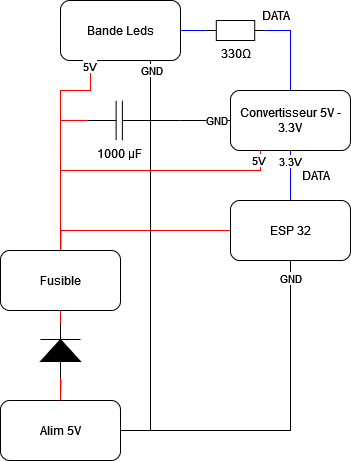

The diagram above was exported from draw.io. Its source (the exported page's mxGraphModel, read from the mxfile embedded in the PNG):
<mxGraphModel dx="1434" dy="774" grid="1" gridSize="10" guides="1" tooltips="1" connect="1" arrows="1" fold="1" page="1" pageScale="1" pageWidth="850" pageHeight="1100" math="0" shadow="0">
  <root>
    <mxCell id="0" />
    <mxCell id="1" parent="0" />
    <mxCell id="cLQg84P4sTWoSokD5Jjn-2" value="" style="edgeStyle=orthogonalEdgeStyle;rounded=0;orthogonalLoop=1;jettySize=auto;html=1;entryX=0;entryY=0.5;entryDx=0;entryDy=0;entryPerimeter=0;endArrow=none;endFill=0;strokeColor=#ff0000;" edge="1" parent="1" source="kayT3NxLfHpZnEm_Bbdw-2" target="cLQg84P4sTWoSokD5Jjn-7">
      <mxGeometry relative="1" as="geometry">
        <mxPoint x="250" y="730" as="targetPoint" />
      </mxGeometry>
    </mxCell>
    <mxCell id="cLQg84P4sTWoSokD5Jjn-24" style="edgeStyle=orthogonalEdgeStyle;rounded=0;orthogonalLoop=1;jettySize=auto;html=1;exitX=1;exitY=0.5;exitDx=0;exitDy=0;endArrow=none;endFill=0;entryX=0.75;entryY=1;entryDx=0;entryDy=0;" edge="1" parent="1" source="kayT3NxLfHpZnEm_Bbdw-2" target="kayT3NxLfHpZnEm_Bbdw-3">
      <mxGeometry relative="1" as="geometry">
        <mxPoint x="370" y="330" as="targetPoint" />
        <Array as="points">
          <mxPoint x="340" y="700" />
        </Array>
      </mxGeometry>
    </mxCell>
    <mxCell id="cLQg84P4sTWoSokD5Jjn-31" value="GND" style="edgeLabel;html=1;align=center;verticalAlign=middle;resizable=0;points=[];" vertex="1" connectable="0" parent="cLQg84P4sTWoSokD5Jjn-24">
      <mxGeometry x="0.9769" relative="1" as="geometry">
        <mxPoint y="4" as="offset" />
      </mxGeometry>
    </mxCell>
    <mxCell id="cLQg84P4sTWoSokD5Jjn-25" style="edgeStyle=orthogonalEdgeStyle;rounded=0;orthogonalLoop=1;jettySize=auto;html=1;exitX=1;exitY=0.5;exitDx=0;exitDy=0;entryX=0.5;entryY=1;entryDx=0;entryDy=0;endArrow=none;endFill=0;" edge="1" parent="1" source="kayT3NxLfHpZnEm_Bbdw-2" target="kayT3NxLfHpZnEm_Bbdw-15">
      <mxGeometry relative="1" as="geometry" />
    </mxCell>
    <mxCell id="cLQg84P4sTWoSokD5Jjn-28" value="GND" style="edgeLabel;html=1;align=center;verticalAlign=middle;resizable=0;points=[];" vertex="1" connectable="0" parent="cLQg84P4sTWoSokD5Jjn-25">
      <mxGeometry x="0.8971" y="1" relative="1" as="geometry">
        <mxPoint as="offset" />
      </mxGeometry>
    </mxCell>
    <mxCell id="kayT3NxLfHpZnEm_Bbdw-2" value="Alim 5V" style="rounded=1;whiteSpace=wrap;html=1;" parent="1" vertex="1">
      <mxGeometry x="190" y="670" width="120" height="60" as="geometry" />
    </mxCell>
    <mxCell id="kayT3NxLfHpZnEm_Bbdw-3" value="Bande Leds" style="rounded=1;whiteSpace=wrap;html=1;" parent="1" vertex="1">
      <mxGeometry x="250" y="270" width="120" height="60" as="geometry" />
    </mxCell>
    <mxCell id="kayT3NxLfHpZnEm_Bbdw-21" value="" style="edgeStyle=orthogonalEdgeStyle;rounded=0;orthogonalLoop=1;jettySize=auto;html=1;endArrow=none;endFill=0;strokeColor=#0000FF;" parent="1" source="kayT3NxLfHpZnEm_Bbdw-15" target="kayT3NxLfHpZnEm_Bbdw-20" edge="1">
      <mxGeometry relative="1" as="geometry" />
    </mxCell>
    <mxCell id="kayT3NxLfHpZnEm_Bbdw-22" value="3.3V" style="edgeLabel;html=1;align=center;verticalAlign=middle;resizable=0;points=[];" parent="kayT3NxLfHpZnEm_Bbdw-21" vertex="1" connectable="0">
      <mxGeometry x="-0.025" y="2" relative="1" as="geometry">
        <mxPoint x="2" y="-67" as="offset" />
      </mxGeometry>
    </mxCell>
    <mxCell id="cLQg84P4sTWoSokD5Jjn-39" value="3.3V" style="edgeLabel;html=1;align=center;verticalAlign=middle;resizable=0;points=[];" vertex="1" connectable="0" parent="kayT3NxLfHpZnEm_Bbdw-21">
      <mxGeometry x="0.4318" y="1" relative="1" as="geometry">
        <mxPoint y="-4" as="offset" />
      </mxGeometry>
    </mxCell>
    <mxCell id="cLQg84P4sTWoSokD5Jjn-42" style="edgeStyle=orthogonalEdgeStyle;rounded=0;orthogonalLoop=1;jettySize=auto;html=1;exitX=0;exitY=0.5;exitDx=0;exitDy=0;strokeColor=#FF0000;endArrow=none;endFill=0;" edge="1" parent="1" source="kayT3NxLfHpZnEm_Bbdw-15">
      <mxGeometry relative="1" as="geometry">
        <mxPoint x="250" y="540" as="targetPoint" />
      </mxGeometry>
    </mxCell>
    <mxCell id="kayT3NxLfHpZnEm_Bbdw-15" value="ESP 32" style="rounded=1;whiteSpace=wrap;html=1;" parent="1" vertex="1">
      <mxGeometry x="420" y="470" width="120" height="60" as="geometry" />
    </mxCell>
    <mxCell id="cLQg84P4sTWoSokD5Jjn-30" value="GND" style="edgeStyle=orthogonalEdgeStyle;rounded=0;orthogonalLoop=1;jettySize=auto;html=1;exitX=0;exitY=0.5;exitDx=0;exitDy=0;endArrow=none;endFill=0;" edge="1" parent="1" source="kayT3NxLfHpZnEm_Bbdw-20">
      <mxGeometry x="-0.4327" relative="1" as="geometry">
        <mxPoint x="370" y="390" as="targetPoint" />
        <mxPoint as="offset" />
      </mxGeometry>
    </mxCell>
    <mxCell id="cLQg84P4sTWoSokD5Jjn-43" style="edgeStyle=orthogonalEdgeStyle;rounded=0;orthogonalLoop=1;jettySize=auto;html=1;exitX=0.25;exitY=1;exitDx=0;exitDy=0;strokeColor=#FF0000;endArrow=none;endFill=0;" edge="1" parent="1" source="kayT3NxLfHpZnEm_Bbdw-20">
      <mxGeometry relative="1" as="geometry">
        <mxPoint x="250" y="440" as="targetPoint" />
        <Array as="points">
          <mxPoint x="450" y="440" />
        </Array>
      </mxGeometry>
    </mxCell>
    <mxCell id="cLQg84P4sTWoSokD5Jjn-44" value="5V" style="edgeLabel;html=1;align=center;verticalAlign=middle;resizable=0;points=[];" vertex="1" connectable="0" parent="cLQg84P4sTWoSokD5Jjn-43">
      <mxGeometry x="-0.9182" y="-3" relative="1" as="geometry">
        <mxPoint as="offset" />
      </mxGeometry>
    </mxCell>
    <mxCell id="kayT3NxLfHpZnEm_Bbdw-20" value="Convertisseur 5V - 3.3V" style="rounded=1;whiteSpace=wrap;html=1;" parent="1" vertex="1">
      <mxGeometry x="420" y="360" width="120" height="60" as="geometry" />
    </mxCell>
    <mxCell id="cLQg84P4sTWoSokD5Jjn-5" value="" style="edgeStyle=orthogonalEdgeStyle;rounded=0;orthogonalLoop=1;jettySize=auto;html=1;endArrow=none;endFill=0;strokeColor=#FF0000;" edge="1" parent="1" source="cLQg84P4sTWoSokD5Jjn-7" target="cLQg84P4sTWoSokD5Jjn-4">
      <mxGeometry relative="1" as="geometry">
        <mxPoint x="250" y="670" as="sourcePoint" />
      </mxGeometry>
    </mxCell>
    <mxCell id="cLQg84P4sTWoSokD5Jjn-15" style="edgeStyle=orthogonalEdgeStyle;rounded=0;orthogonalLoop=1;jettySize=auto;html=1;exitX=0.5;exitY=0;exitDx=0;exitDy=0;entryX=0.25;entryY=1;entryDx=0;entryDy=0;endArrow=none;endFill=0;strokeColor=#ff0000;" edge="1" parent="1" source="cLQg84P4sTWoSokD5Jjn-4" target="kayT3NxLfHpZnEm_Bbdw-3">
      <mxGeometry relative="1" as="geometry">
        <Array as="points">
          <mxPoint x="250" y="360" />
          <mxPoint x="280" y="360" />
        </Array>
      </mxGeometry>
    </mxCell>
    <mxCell id="cLQg84P4sTWoSokD5Jjn-22" value="5V" style="edgeLabel;html=1;align=center;verticalAlign=middle;resizable=0;points=[];" vertex="1" connectable="0" parent="cLQg84P4sTWoSokD5Jjn-15">
      <mxGeometry x="0.8333" relative="1" as="geometry">
        <mxPoint x="-2" y="-13" as="offset" />
      </mxGeometry>
    </mxCell>
    <mxCell id="cLQg84P4sTWoSokD5Jjn-4" value="Fusible" style="rounded=1;whiteSpace=wrap;html=1;" vertex="1" parent="1">
      <mxGeometry x="190" y="520" width="120" height="60" as="geometry" />
    </mxCell>
    <mxCell id="cLQg84P4sTWoSokD5Jjn-29" style="edgeStyle=orthogonalEdgeStyle;rounded=0;orthogonalLoop=1;jettySize=auto;html=1;exitX=1;exitY=0.5;exitDx=0;exitDy=0;exitPerimeter=0;endArrow=none;endFill=0;" edge="1" parent="1" source="cLQg84P4sTWoSokD5Jjn-14">
      <mxGeometry relative="1" as="geometry">
        <mxPoint x="370" y="390" as="targetPoint" />
      </mxGeometry>
    </mxCell>
    <mxCell id="cLQg84P4sTWoSokD5Jjn-34" style="edgeStyle=orthogonalEdgeStyle;rounded=0;orthogonalLoop=1;jettySize=auto;html=1;exitX=0;exitY=0.5;exitDx=0;exitDy=0;exitPerimeter=0;endArrow=none;endFill=0;strokeColor=#ff0000;" edge="1" parent="1" source="cLQg84P4sTWoSokD5Jjn-14">
      <mxGeometry relative="1" as="geometry">
        <mxPoint x="250" y="390" as="targetPoint" />
      </mxGeometry>
    </mxCell>
    <mxCell id="cLQg84P4sTWoSokD5Jjn-14" value="1000 µF" style="pointerEvents=1;verticalLabelPosition=bottom;shadow=0;dashed=0;align=center;html=1;verticalAlign=top;shape=mxgraph.electrical.capacitors.capacitor_1;" vertex="1" parent="1">
      <mxGeometry x="277.5" y="370" width="62.5" height="40" as="geometry" />
    </mxCell>
    <mxCell id="cLQg84P4sTWoSokD5Jjn-17" style="edgeStyle=orthogonalEdgeStyle;rounded=0;orthogonalLoop=1;jettySize=auto;html=1;exitX=0;exitY=0.5;exitDx=0;exitDy=0;exitPerimeter=0;entryX=1;entryY=0.5;entryDx=0;entryDy=0;endArrow=none;endFill=0;strokeColor=#0000FF;" edge="1" parent="1" source="cLQg84P4sTWoSokD5Jjn-16" target="kayT3NxLfHpZnEm_Bbdw-3">
      <mxGeometry relative="1" as="geometry" />
    </mxCell>
    <mxCell id="cLQg84P4sTWoSokD5Jjn-16" value="330Ω" style="pointerEvents=1;verticalLabelPosition=bottom;shadow=0;dashed=0;align=center;html=1;verticalAlign=top;shape=mxgraph.electrical.resistors.resistor_1;" vertex="1" parent="1">
      <mxGeometry x="395" y="290" width="60" height="20" as="geometry" />
    </mxCell>
    <mxCell id="cLQg84P4sTWoSokD5Jjn-21" style="edgeStyle=orthogonalEdgeStyle;rounded=0;orthogonalLoop=1;jettySize=auto;html=1;exitX=0.5;exitY=0;exitDx=0;exitDy=0;entryX=1;entryY=0.5;entryDx=0;entryDy=0;entryPerimeter=0;endArrow=none;endFill=0;strokeColor=#0000FF;" edge="1" parent="1" source="kayT3NxLfHpZnEm_Bbdw-20" target="cLQg84P4sTWoSokD5Jjn-16">
      <mxGeometry relative="1" as="geometry" />
    </mxCell>
    <mxCell id="cLQg84P4sTWoSokD5Jjn-32" value="DATA" style="text;html=1;align=center;verticalAlign=middle;resizable=0;points=[];autosize=1;strokeColor=none;fillColor=none;" vertex="1" parent="1">
      <mxGeometry x="480" y="430" width="50" height="30" as="geometry" />
    </mxCell>
    <mxCell id="cLQg84P4sTWoSokD5Jjn-33" value="DATA" style="text;html=1;align=center;verticalAlign=middle;resizable=0;points=[];autosize=1;strokeColor=none;fillColor=none;" vertex="1" parent="1">
      <mxGeometry x="440" y="270" width="50" height="30" as="geometry" />
    </mxCell>
    <mxCell id="cLQg84P4sTWoSokD5Jjn-45" value="" style="edgeStyle=orthogonalEdgeStyle;rounded=0;orthogonalLoop=1;jettySize=auto;html=1;endArrow=none;endFill=0;strokeColor=#FF0000;" edge="1" parent="1" target="cLQg84P4sTWoSokD5Jjn-7">
      <mxGeometry relative="1" as="geometry">
        <mxPoint x="250" y="670" as="sourcePoint" />
        <mxPoint x="250" y="580" as="targetPoint" />
      </mxGeometry>
    </mxCell>
    <mxCell id="cLQg84P4sTWoSokD5Jjn-7" value="" style="pointerEvents=1;fillColor=strokeColor;verticalLabelPosition=bottom;shadow=0;dashed=0;align=center;html=1;verticalAlign=top;shape=mxgraph.electrical.diodes.diode;rotation=-90;" vertex="1" parent="1">
      <mxGeometry x="222.5" y="600" width="55" height="40" as="geometry" />
    </mxCell>
  </root>
</mxGraphModel>